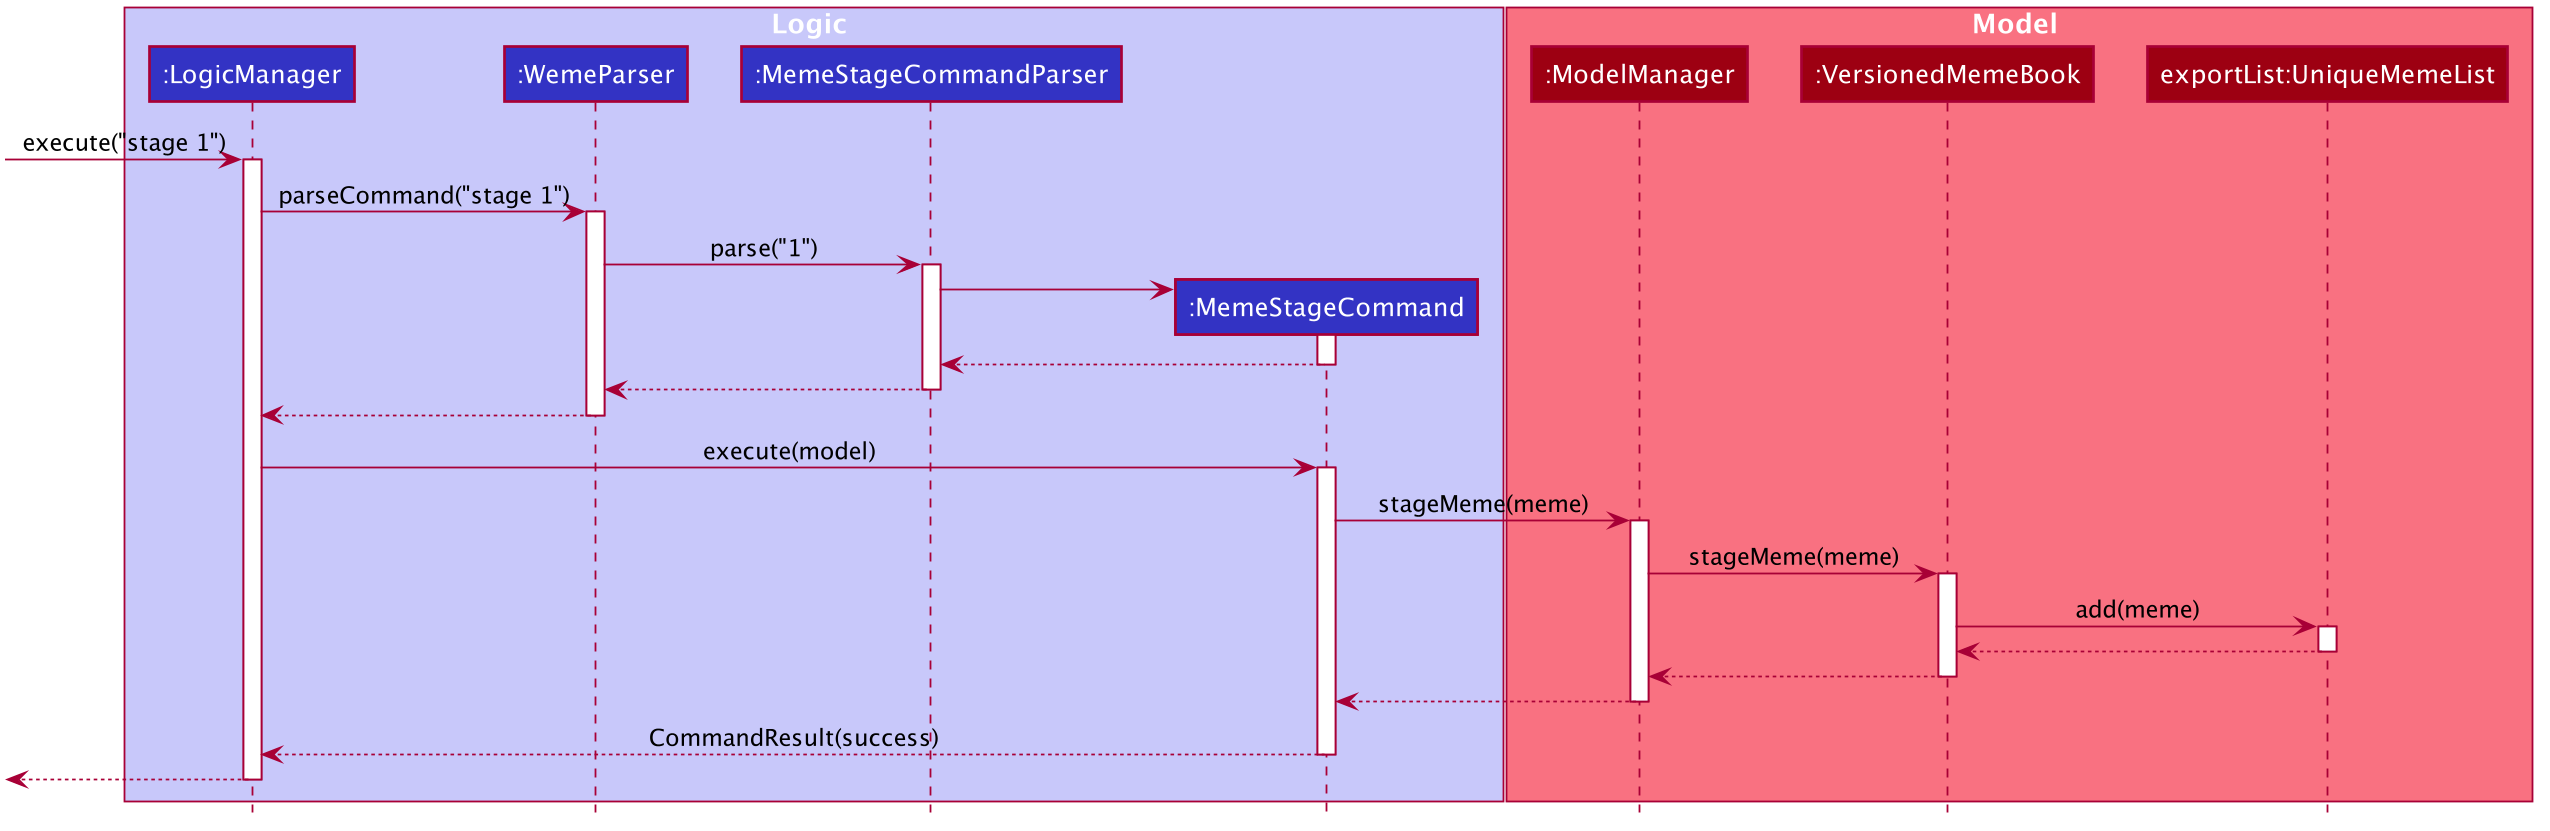

The diagram above was rendered by PlantUML. Its source (embedded in the PNG):
@startuml
scale 1.5








skinparam BackgroundColor #FFFFFFF

skinparam Shadowing false

skinparam Class {
    FontColor #FFFFFF
    BorderThickness 1
    BorderColor #FFFFFF
    StereotypeFontColor #FFFFFF
    FontName Arial
}

skinparam Actor {
    BorderColor #000000
    Color #000000
    FontName Arial
}

skinparam Sequence {
    MessageAlign center
    BoxFontSize 15
    BoxPadding 0
    BoxFontColor #FFFFFF
    FontName Arial
}

skinparam Participant {
    FontColor #FFFFFFF
    Padding 20
}

skinparam MinClassWidth 50
skinparam ParticipantPadding 10
skinparam Shadowing false
skinparam DefaultTextAlignment center
skinparam packageStyle Rectangle

hide footbox
hide members
hide circle
box Logic #C8C8FA
participant ":LogicManager" as LogicManager #3333C4
participant ":WemeParser" as WemeParser #3333C4
participant ":MemeStageCommandParser" as MemeStageCommandParser #3333C4
participant ":MemeStageCommand" as MemeStageCommand #3333C4
end box

box Model #F97181
participant ":ModelManager" as ModelManager  #9D0012
participant ":VersionedMemeBook" as MemeBook #9D0012
participant "exportList:UniqueMemeList" as UniqueMemeList #9D0012
end box

[-> LogicManager : execute("stage 1")
activate LogicManager
LogicManager -> WemeParser : parseCommand("stage 1")
activate WemeParser
WemeParser -> MemeStageCommandParser : parse("1")
activate MemeStageCommandParser
create MemeStageCommand
MemeStageCommandParser -> MemeStageCommand
activate MemeStageCommand
MemeStageCommand --> MemeStageCommandParser
deactivate MemeStageCommand
MemeStageCommandParser --> WemeParser
deactivate MemeStageCommandParser
WemeParser --> LogicManager

deactivate WemeParser

LogicManager -> MemeStageCommand : execute(model)
activate MemeStageCommand
MemeStageCommand -> ModelManager : stageMeme(meme)
activate ModelManager
ModelManager -> MemeBook : stageMeme(meme)
activate MemeBook
MemeBook -> UniqueMemeList : add(meme)
activate UniqueMemeList
UniqueMemeList --> MemeBook
deactivate UniqueMemeList
MemeBook --> ModelManager
deactivate MemeBook
ModelManager --> MemeStageCommand
deactivate ModelManager
MemeStageCommand --> LogicManager : CommandResult(success)
deactivate MemeStageCommand

[<--LogicManager
deactivate LogicManager

@enduml